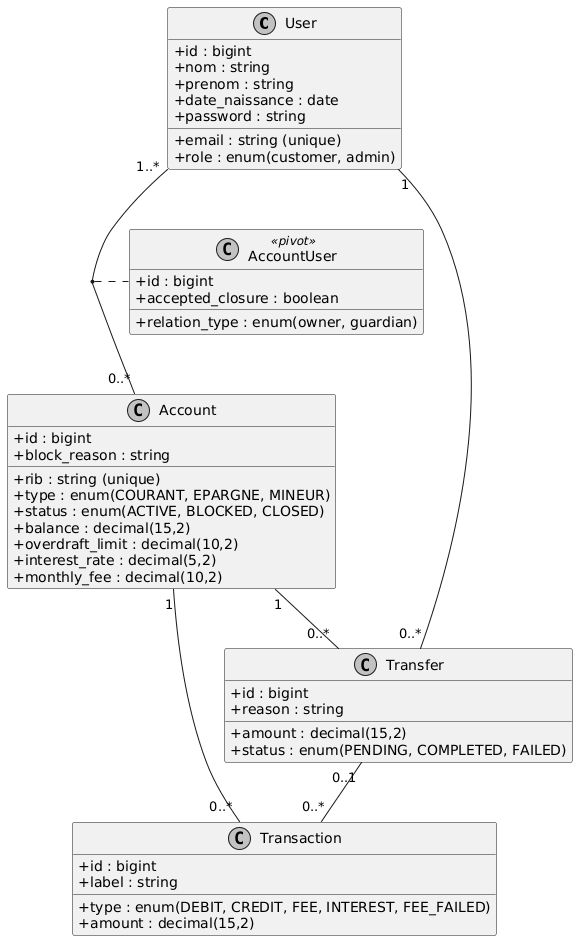

The diagram above was rendered by PlantUML. Its source (embedded in the PNG):
@startuml
skinparam monochrome true
skinparam shadowing false
skinparam classAttributeIconSize 0

class User {
    +id : bigint
    +nom : string
    +prenom : string
    +email : string (unique)
    +date_naissance : date
    +role : enum(customer, admin)
    +password : string
}

class Account {
    +id : bigint
    +rib : string (unique)
    +type : enum(COURANT, EPARGNE, MINEUR)
    +status : enum(ACTIVE, BLOCKED, CLOSED)
    +balance : decimal(15,2)
    +overdraft_limit : decimal(10,2)
    +interest_rate : decimal(5,2)
    +monthly_fee : decimal(10,2)
    +block_reason : string
}

class AccountUser <<pivot>> {
    +id : bigint
    +relation_type : enum(owner, guardian)
    +accepted_closure : boolean
}

class Transfer {
    +id : bigint
    +amount : decimal(15,2)
    +reason : string
    +status : enum(PENDING, COMPLETED, FAILED)
}

class Transaction {
    +id : bigint
    +type : enum(DEBIT, CREDIT, FEE, INTEREST, FEE_FAILED)
    +amount : decimal(15,2)
    +label : string
}

' Relations
User "1..*" -- "0..*" Account
(User, Account) .. AccountUser

Account "1" -- "0..*" Transaction 
Account "1" -- "0..*" Transfer 

Transfer "0..1" -- "0..*" Transaction 
User "1" -- "0..*" Transfer
@enduml